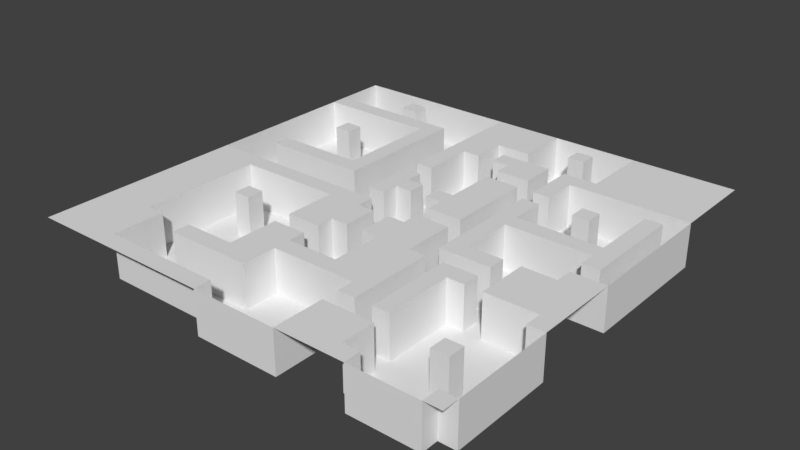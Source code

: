 # Source: Level2.0.blend  (saved by Blender 2.78.0; exported with 4.5.12 LTS)
import bpy
from mathutils import Matrix  # noqa: F401  (used for matrix-valued properties, if any)

bpy.ops.wm.read_factory_settings(use_empty=True)
scene = bpy.context.scene
scene.name = 'Scene'

# ---- collections
col_collection_1 = bpy.data.collections.new('Collection 1'); scene.collection.children.link(col_collection_1)

# ---- world
world_world = bpy.data.worlds.new('World'); scene.world = world_world
world_world.color = (0.05088, 0.05088, 0.05088)
world_world.use_sun_shadow = False
world_world.sun_shadow_jitter_overblur = 0.0
world_world.cycles.sampling_method = 'MANUAL'

# ---- meshes
me_plane_001 = bpy.data.meshes.new('Plane.001')
me_plane_001.from_pydata([(-1.0, -1.0, 0.0), (1.0, -1.0, 0.0), (-1.0, 1.0, 0.0), (1.0, 1.0, 0.0), (-1.0, 0.92, 0.0), (-1.0, 0.84, 0.0), (-1.0, 0.76, 0.0), (-1.0, 0.68, 0.0), (-1.0, 0.6, 0.0), (-1.0, 0.52, 0.0), (-1.0, 0.44, 0.0), (-1.0, 0.36, 0.0), (-1.0, 0.28, 0.0), (-1.0, 0.2, 0.0), (-1.0, 0.12, 0.0), (-1.0, 0.04, 0.0), (-1.0, -0.04, 0.0), (-1.0, -0.12, 0.0), (-1.0, -0.2, 0.0), (-1.0, -0.28, 0.0), (-1.0, -0.36, 0.0), (-1.0, -0.44, 0.0), (-1.0, -0.52, 0.0), (-1.0, -0.6, 0.0), (-1.0, -0.68, 0.0), (-1.0, -0.76, 0.0), (-1.0, -0.84, 0.0), (-1.0, -0.92, 0.0), (1.0, -0.92, 0.0), (1.0, -0.84, 0.0), (1.0, -0.76, 0.0), (1.0, -0.68, 0.0), (1.0, -0.6, 0.0), (1.0, -0.52, 0.0), (1.0, -0.44, 0.0), (1.0, -0.36, 0.0), (1.0, -0.28, 0.0), (1.0, -0.2, 0.0), (1.0, -0.12, 0.0), (1.0, -0.04, 0.0), (1.0, 0.04, 0.0), (1.0, 0.12, 0.0), (1.0, 0.2, 0.0), (1.0, 0.28, 0.0), (1.0, 0.36, 0.0), (1.0, 0.44, 0.0), (1.0, 0.52, 0.0), (1.0, 0.6, 0.0), (1.0, 0.68, 0.0), (1.0, 0.76, 0.0), (1.0, 0.84, 0.0), (1.0, 0.92, 0.0), (-0.92, -1.0, 0.0), (-0.84, -1.0, 0.0), (-0.76, -1.0, 0.0), (-0.68, -1.0, 0.0), (-0.6, -1.0, 0.0), (-0.52, -1.0, 0.0), (-0.44, -1.0, 0.0), (-0.36, -1.0, 0.0), (-0.28, -1.0, 0.0), (-0.2, -1.0, 0.0), (-0.12, -1.0, 0.0), (-0.04, -1.0, 0.0), (0.04, -1.0, 0.0), (0.12, -1.0, 0.0), (0.2, -1.0, 0.0), (0.28, -1.0, 0.0), (0.36, -1.0, 0.0), (0.44, -1.0, 0.0), (0.52, -1.0, 0.0), (0.6, -1.0, 0.0), (0.68, -1.0, 0.0), (0.76, -1.0, 0.0), (0.84, -1.0, 0.0), (0.92, -1.0, 0.0), (0.92, 1.0, 0.0), (0.84, 1.0, 0.0), (0.76, 1.0, 0.0), (0.68, 1.0, 0.0), (0.6, 1.0, 0.0), (0.52, 1.0, 0.0), (0.44, 1.0, 0.0), (0.36, 1.0, 0.0), (0.28, 1.0, 0.0), (0.2, 1.0, 0.0), (0.12, 1.0, 0.0), (0.04, 1.0, 0.0), (-0.04, 1.0, 0.0), (-0.12, 1.0, 0.0), (-0.2, 1.0, 0.0), (-0.28, 1.0, 0.0), (-0.36, 1.0, 0.0), (-0.44, 1.0, 0.0), (-0.52, 1.0, 0.0), (-0.6, 1.0, 0.0), (-0.68, 1.0, 0.0), (-0.76, 1.0, 0.0), (-0.84, 1.0, 0.0), (-0.92, 1.0, 0.0), (0.92, -0.92, 0.0), (0.6, -0.92, 0.0), (0.52, -0.92, 0.0), (0.44, -0.92, 0.0), (0.36, -0.92, 0.0), (0.28, -0.92, 0.0), (-0.12, -0.92, 0.0), (-0.2, -0.92, 0.0), (-0.28, -0.92, 0.0), (-0.36, -0.92, 0.0), (-0.44, -0.92, 0.0), (-0.52, -0.92, 0.0), (-0.6, -0.92, 0.0), (-0.68, -0.92, 0.0), (-0.76, -0.92, 0.0), (-0.84, -0.92, 0.0), (-0.92, -0.92, 0.0), (0.52, -0.84, 0.0), (0.44, -0.84, 0.0), (0.36, -0.84, 0.0), (0.28, -0.84, 0.0), (-0.68, -0.84, 0.0), (-0.76, -0.84, 0.0), (-0.84, -0.84, 0.0), (-0.92, -0.84, 0.0), (0.84, -0.76, 0.0), (0.76, -0.76, 0.0), (0.52, -0.76, 0.0), (0.44, -0.76, 0.0), (0.36, -0.76, 0.0), (0.28, -0.76, 0.0), (-0.12, -0.76, 0.0), (-0.2, -0.76, 0.0), (-0.28, -0.76, 0.0), (-0.36, -0.76, 0.0), (-0.44, -0.76, 0.0), (-0.52, -0.76, 0.0), (-0.68, -0.76, 0.0), (-0.76, -0.76, 0.0), (-0.84, -0.76, 0.0), (-0.92, -0.76, 0.0), (0.84, -0.68, 0.0), (0.76, -0.68, 0.0), (0.52, -0.68, 0.0), (0.44, -0.68, 0.0), (0.36, -0.68, 0.0), (0.28, -0.68, 0.0), (-0.12, -0.68, 0.0), (-0.2, -0.68, 0.0), (-0.28, -0.68, 0.0), (-0.36, -0.68, 0.0), (-0.44, -0.68, 0.0), (-0.52, -0.68, 0.0), (-0.68, -0.68, 0.0), (-0.76, -0.68, 0.0), (-0.84, -0.68, 0.0), (-0.92, -0.68, 0.0), (0.52, -0.6, 0.0), (0.44, -0.6, 0.0), (0.36, -0.6, 0.0), (0.28, -0.6, 0.0), (0.2, -0.6, 0.0), (0.12, -0.6, 0.0), (0.04, -0.6, 0.0), (-0.04, -0.6, 0.0), (-0.12, -0.6, 0.0), (-0.2, -0.6, 0.0), (-0.28, -0.6, 0.0), (-0.76, -0.6, 0.0), (-0.84, -0.6, 0.0), (-0.92, -0.6, 0.0), (0.52, -0.52, 0.0), (0.44, -0.52, 0.0), (0.36, -0.52, 0.0), (0.28, -0.52, 0.0), (0.2, -0.52, 0.0), (0.12, -0.52, 0.0), (0.04, -0.52, 0.0), (-0.04, -0.52, 0.0), (-0.12, -0.52, 0.0), (-0.2, -0.52, 0.0), (-0.28, -0.52, 0.0), (-0.76, -0.52, 0.0), (-0.84, -0.52, 0.0), (-0.92, -0.52, 0.0), (0.92, -0.44, 0.0), (0.52, -0.44, 0.0), (0.44, -0.44, 0.0), (0.36, -0.44, 0.0), (0.28, -0.44, 0.0), (0.2, -0.44, 0.0), (0.12, -0.44, 0.0), (-0.12, -0.44, 0.0), (-0.2, -0.44, 0.0), (-0.28, -0.44, 0.0), (-0.76, -0.44, 0.0), (-0.84, -0.44, 0.0), (-0.92, -0.44, 0.0), (0.92, -0.36, 0.0), (0.84, -0.36, 0.0), (0.76, -0.36, 0.0), (0.68, -0.36, 0.0), (0.6, -0.36, 0.0), (0.52, -0.36, 0.0), (0.44, -0.36, 0.0), (0.36, -0.36, 0.0), (0.28, -0.36, 0.0), (0.2, -0.36, 0.0), (0.12, -0.36, 0.0), (-0.12, -0.36, 0.0), (-0.2, -0.36, 0.0), (-0.28, -0.36, 0.0), (-0.52, -0.36, 0.0), (-0.6, -0.36, 0.0), (-0.76, -0.36, 0.0), (-0.84, -0.36, 0.0), (-0.92, -0.36, 0.0), (0.92, -0.28, 0.0), (0.84, -0.28, 0.0), (0.76, -0.28, 0.0), (0.68, -0.28, 0.0), (0.6, -0.28, 0.0), (0.52, -0.28, 0.0), (0.44, -0.28, 0.0), (0.36, -0.28, 0.0), (0.28, -0.28, 0.0), (0.2, -0.28, 0.0), (0.12, -0.28, 0.0), (0.04, -0.28, 0.0), (-0.04, -0.28, 0.0), (-0.12, -0.28, 0.0), (-0.2, -0.28, 0.0), (-0.28, -0.28, 0.0), (-0.52, -0.28, 0.0), (-0.6, -0.28, 0.0), (-0.76, -0.28, 0.0), (-0.84, -0.28, 0.0), (-0.92, -0.28, 0.0), (0.92, -0.2, 0.0), (0.84, -0.2, 0.0), (0.76, -0.2, 0.0), (0.68, -0.2, 0.0), (0.6, -0.2, 0.0), (0.52, -0.2, 0.0), (0.44, -0.2, 0.0), (0.36, -0.2, 0.0), (0.28, -0.2, 0.0), (0.2, -0.2, 0.0), (0.12, -0.2, 0.0), (0.04, -0.2, 0.0), (-0.04, -0.2, 0.0), (-0.12, -0.2, 0.0), (-0.2, -0.2, 0.0), (-0.28, -0.2, 0.0), (-0.76, -0.2, 0.0), (-0.84, -0.2, 0.0), (-0.92, -0.2, 0.0), (0.92, -0.12, 0.0), (0.84, -0.12, 0.0), (0.76, -0.12, 0.0), (0.68, -0.12, 0.0), (0.6, -0.12, 0.0), (0.52, -0.12, 0.0), (0.44, -0.12, 0.0), (0.36, -0.12, 0.0), (0.28, -0.12, 0.0), (0.2, -0.12, 0.0), (0.12, -0.12, 0.0), (0.04, -0.12, 0.0), (-0.04, -0.12, 0.0), (-0.12, -0.12, 0.0), (-0.2, -0.12, 0.0), (-0.28, -0.12, 0.0), (-0.36, -0.12, 0.0), (-0.44, -0.12, 0.0), (-0.52, -0.12, 0.0), (-0.6, -0.12, 0.0), (-0.68, -0.12, 0.0), (-0.76, -0.12, 0.0), (-0.84, -0.12, 0.0), (-0.92, -0.12, 0.0), (0.92, -0.04, 0.0), (0.84, -0.04, 0.0), (0.44, -0.04, 0.0), (0.36, -0.04, 0.0), (0.28, -0.04, 0.0), (0.2, -0.04, 0.0), (0.12, -0.04, 0.0), (-0.12, -0.04, 0.0), (-0.2, -0.04, 0.0), (-0.28, -0.04, 0.0), (-0.36, -0.04, 0.0), (-0.44, -0.04, 0.0), (-0.52, -0.04, 0.0), (-0.6, -0.04, 0.0), (-0.68, -0.04, 0.0), (-0.76, -0.04, 0.0), (-0.84, -0.04, 0.0), (-0.92, -0.04, 0.0), (0.92, 0.04, 0.0), (0.84, 0.04, 0.0), (0.44, 0.04, 0.0), (0.36, 0.04, 0.0), (0.28, 0.04, 0.0), (0.2, 0.04, 0.0), (0.12, 0.04, 0.0), (-0.12, 0.04, 0.0), (-0.2, 0.04, 0.0), (0.92, 0.12, 0.0), (0.84, 0.12, 0.0), (0.76, 0.12, 0.0), (0.68, 0.12, 0.0), (0.6, 0.12, 0.0), (0.52, 0.12, 0.0), (0.44, 0.12, 0.0), (0.36, 0.12, 0.0), (0.28, 0.12, 0.0), (0.2, 0.12, 0.0), (0.12, 0.12, 0.0), (0.04, 0.12, 0.0), (-0.04, 0.12, 0.0), (-0.12, 0.12, 0.0), (-0.2, 0.12, 0.0), (-0.36, 0.12, 0.0), (-0.44, 0.12, 0.0), (-0.52, 0.12, 0.0), (-0.6, 0.12, 0.0), (-0.68, 0.12, 0.0), (-0.76, 0.12, 0.0), (-0.84, 0.12, 0.0), (0.92, 0.2, 0.0), (0.84, 0.2, 0.0), (0.76, 0.2, 0.0), (0.68, 0.2, 0.0), (0.6, 0.2, 0.0), (0.52, 0.2, 0.0), (0.44, 0.2, 0.0), (0.36, 0.2, 0.0), (0.28, 0.2, 0.0), (0.2, 0.2, 0.0), (0.12, 0.2, 0.0), (0.04, 0.2, 0.0), (-0.04, 0.2, 0.0), (-0.12, 0.2, 0.0), (-0.2, 0.2, 0.0), (-0.36, 0.2, 0.0), (-0.44, 0.2, 0.0), (-0.52, 0.2, 0.0), (-0.6, 0.2, 0.0), (-0.68, 0.2, 0.0), (-0.76, 0.2, 0.0), (-0.84, 0.2, 0.0), (0.92, 0.28, 0.0), (0.84, 0.28, 0.0), (0.44, 0.28, 0.0), (0.36, 0.28, 0.0), (0.28, 0.28, 0.0), (0.2, 0.28, 0.0), (0.12, 0.28, 0.0), (-0.12, 0.28, 0.0), (-0.2, 0.28, 0.0), (-0.36, 0.28, 0.0), (-0.44, 0.28, 0.0), (0.92, 0.36, 0.0), (0.84, 0.36, 0.0), (0.68, 0.36, 0.0), (0.6, 0.36, 0.0), (0.44, 0.36, 0.0), (0.36, 0.36, 0.0), (0.28, 0.36, 0.0), (0.2, 0.36, 0.0), (0.12, 0.36, 0.0), (-0.12, 0.36, 0.0), (-0.2, 0.36, 0.0), (-0.36, 0.36, 0.0), (-0.44, 0.36, 0.0), (0.92, 0.44, 0.0), (0.84, 0.44, 0.0), (0.68, 0.44, 0.0), (0.6, 0.44, 0.0), (0.44, 0.44, 0.0), (0.36, 0.44, 0.0), (0.28, 0.44, 0.0), (0.2, 0.44, 0.0), (0.12, 0.44, 0.0), (-0.12, 0.44, 0.0), (-0.2, 0.44, 0.0), (-0.36, 0.44, 0.0), (-0.44, 0.44, 0.0), (-0.68, 0.44, 0.0), (-0.76, 0.44, 0.0), (0.92, 0.52, 0.0), (0.84, 0.52, 0.0), (0.44, 0.52, 0.0), (0.36, 0.52, 0.0), (0.28, 0.52, 0.0), (0.2, 0.52, 0.0), (0.12, 0.52, 0.0), (-0.12, 0.52, 0.0), (-0.2, 0.52, 0.0), (-0.36, 0.52, 0.0), (-0.44, 0.52, 0.0), (-0.68, 0.52, 0.0), (-0.76, 0.52, 0.0), (0.92, 0.6, 0.0), (0.84, 0.6, 0.0), (0.76, 0.6, 0.0), (0.68, 0.6, 0.0), (0.6, 0.6, 0.0), (0.52, 0.6, 0.0), (0.44, 0.6, 0.0), (0.36, 0.6, 0.0), (0.28, 0.6, 0.0), (0.2, 0.6, 0.0), (0.12, 0.6, 0.0), (0.04, 0.6, 0.0), (-0.04, 0.6, 0.0), (-0.12, 0.6, 0.0), (-0.2, 0.6, 0.0), (-0.36, 0.6, 0.0), (-0.44, 0.6, 0.0), (0.92, 0.68, 0.0), (0.84, 0.68, 0.0), (0.76, 0.68, 0.0), (0.68, 0.68, 0.0), (0.6, 0.68, 0.0), (0.52, 0.68, 0.0), (0.44, 0.68, 0.0), (0.36, 0.68, 0.0), (0.28, 0.68, 0.0), (0.2, 0.68, 0.0), (0.12, 0.68, 0.0), (0.04, 0.68, 0.0), (-0.04, 0.68, 0.0), (-0.12, 0.68, 0.0), (-0.2, 0.68, 0.0), (-0.36, 0.68, 0.0), (-0.44, 0.68, 0.0), (-0.52, 0.68, 0.0), (-0.6, 0.68, 0.0), (-0.68, 0.68, 0.0), (-0.76, 0.68, 0.0), (-0.84, 0.68, 0.0), (-0.92, 0.68, 0.0), (0.92, 0.76, 0.0), (0.84, 0.76, 0.0), (0.76, 0.76, 0.0), (0.68, 0.76, 0.0), (0.6, 0.76, 0.0), (0.52, 0.76, 0.0), (0.12, 0.76, 0.0), (0.04, 0.76, 0.0), (-0.04, 0.76, 0.0), (-0.12, 0.76, 0.0), (-0.2, 0.76, 0.0), (-0.36, 0.76, 0.0), (-0.44, 0.76, 0.0), (-0.52, 0.76, 0.0), (-0.6, 0.76, 0.0), (-0.68, 0.76, 0.0), (-0.76, 0.76, 0.0), (-0.84, 0.76, 0.0), (-0.92, 0.76, 0.0), (0.92, 0.84, 0.0), (0.84, 0.84, 0.0), (0.76, 0.84, 0.0), (0.68, 0.84, 0.0), (0.6, 0.84, 0.0), (0.52, 0.84, 0.0), (0.36, 0.84, 0.0), (0.28, 0.84, 0.0), (0.12, 0.84, 0.0), (0.04, 0.84, 0.0), (-0.04, 0.84, 0.0), (-0.12, 0.84, 0.0), (-0.2, 0.84, 0.0), (-0.6, 0.84, 0.0), (-0.68, 0.84, 0.0), (0.92, 0.92, 0.0), (0.84, 0.92, 0.0), (0.76, 0.92, 0.0), (0.68, 0.92, 0.0), (0.6, 0.92, 0.0), (0.52, 0.92, 0.0), (0.36, 0.92, 0.0), (0.28, 0.92, 0.0), (0.12, 0.92, 0.0), (0.04, 0.92, 0.0), (-0.04, 0.92, 0.0), (-0.12, 0.92, 0.0), (-0.2, 0.92, 0.0), (-0.6, 0.92, 0.0), (-0.68, 0.92, 0.0), (-0.92, 1.0, -5.0), (-1.0, 1.0, -5.0), (-1.0, 0.92, -5.0), (-1.0, 0.84, -5.0), (-1.0, 0.76, -5.0), (-1.0, 0.68, -5.0), (-1.0, 0.6, -5.0), (-1.0, 0.52, -5.0), (-1.0, 0.44, -5.0), (-1.0, 0.36, -5.0), (-1.0, 0.28, -5.0), (-1.0, 0.2, -5.0), (-1.0, 0.12, -5.0), (-1.0, 0.04, -5.0), (-1.0, -0.04, -5.0), (1.0, -0.92, -5.0), (1.0, -0.84, -5.0), (1.0, -0.76, -5.0), (1.0, -0.68, -5.0), (1.0, -0.6, -5.0), (1.0, -0.52, -5.0), (1.0, -0.44, -5.0), (1.0, -0.04, -5.0), (1.0, 0.04, -5.0), (1.0, 0.12, -5.0), (1.0, 0.2, -5.0), (1.0, 0.28, -5.0), (1.0, 0.36, -5.0), (1.0, 0.44, -5.0), (1.0, 0.52, -5.0), (1.0, 0.6, -5.0), (-0.92, -0.04, -5.0), (-0.92, 0.04, -5.0), (-0.92, 0.12, -5.0), (-0.92, 0.2, -5.0), (-0.92, 0.28, -5.0), (-0.92, 0.36, -5.0), (-0.92, 0.44, -5.0), (-0.92, 0.52, -5.0), (-0.92, 0.6, -5.0), (-0.92, 0.68, -5.0), (-0.92, 0.76, -5.0), (-0.92, 0.84, -5.0), (-0.92, 0.92, -5.0), (-0.12, -1.0, -5.0), (-0.04, -1.0, -5.0), (0.04, -1.0, -5.0), (0.12, -1.0, -5.0), (0.2, -1.0, -5.0), (0.28, -1.0, -5.0), (0.6, -1.0, -5.0), (0.68, -1.0, -5.0), (0.76, -1.0, -5.0), (0.84, -1.0, -5.0), (0.92, -1.0, -5.0), (0.52, 1.0, -5.0), (0.44, 1.0, -5.0), (0.36, 1.0, -5.0), (0.28, 1.0, -5.0), (0.2, 1.0, -5.0), (0.12, 1.0, -5.0), (-0.2, 1.0, -5.0), (-0.28, 1.0, -5.0), (-0.36, 1.0, -5.0), (-0.44, 1.0, -5.0), (-0.52, 1.0, -5.0), (-0.6, 1.0, -5.0), (-0.68, 1.0, -5.0), (-0.76, 1.0, -5.0), (-0.84, 1.0, -5.0), (0.92, -0.92, -5.0), (0.84, -0.92, -5.0), (0.76, -0.92, -5.0), (0.68, -0.92, -5.0), (0.6, -0.92, -5.0), (0.52, -0.92, -5.0), (0.28, -0.92, -5.0), (0.2, -0.92, -5.0), (0.12, -0.92, -5.0), (0.04, -0.92, -5.0), (-0.04, -0.92, -5.0), (-0.12, -0.92, -5.0), (-0.2, -0.92, -5.0), (-0.28, -0.92, -5.0), (-0.36, -0.92, -5.0), (-0.44, -0.92, -5.0), (-0.52, -0.92, -5.0), (-0.6, -0.92, -5.0), (-0.68, -0.92, -5.0), (0.92, -0.84, -5.0), (0.84, -0.84, -5.0), (0.76, -0.84, -5.0), (0.68, -0.84, -5.0), (0.6, -0.84, -5.0), (0.52, -0.84, -5.0), (0.28, -0.84, -5.0), (0.2, -0.84, -5.0), (0.12, -0.84, -5.0), (0.04, -0.84, -5.0), (-0.04, -0.84, -5.0), (-0.12, -0.84, -5.0), (-0.2, -0.84, -5.0), (-0.28, -0.84, -5.0), (-0.36, -0.84, -5.0), (-0.44, -0.84, -5.0), (-0.52, -0.84, -5.0), (-0.6, -0.84, -5.0), (-0.68, -0.84, -5.0), (0.92, -0.76, -5.0), (0.84, -0.76, -5.0), (0.76, -0.76, -5.0), (0.68, -0.76, -5.0), (0.6, -0.76, -5.0), (0.52, -0.76, -5.0), (0.44, -0.76, -5.0), (0.36, -0.76, -5.0), (0.28, -0.76, -5.0), (0.2, -0.76, -5.0), (0.12, -0.76, -5.0), (0.04, -0.76, -5.0), (-0.04, -0.76, -5.0), (-0.12, -0.76, -5.0), (-0.2, -0.76, -5.0), (-0.28, -0.76, -5.0), (-0.36, -0.76, -5.0), (-0.44, -0.76, -5.0), (-0.52, -0.76, -5.0), (-0.6, -0.76, -5.0), (-0.68, -0.76, -5.0), (0.92, -0.68, -5.0), (0.84, -0.68, -5.0), (0.76, -0.68, -5.0), (0.68, -0.68, -5.0), (0.6, -0.68, -5.0), (0.52, -0.68, -5.0), (0.44, -0.68, -5.0), (0.36, -0.68, -5.0), (0.28, -0.68, -5.0), (0.2, -0.68, -5.0), (0.12, -0.68, -5.0), (0.04, -0.68, -5.0), (-0.04, -0.68, -5.0), (-0.12, -0.68, -5.0), (-0.28, -0.68, -5.0), (-0.36, -0.68, -5.0), (-0.44, -0.68, -5.0), (-0.52, -0.68, -5.0), (-0.6, -0.68, -5.0), (-0.68, -0.68, -5.0), (-0.76, -0.68, -5.0), (0.92, -0.6, -5.0), (0.84, -0.6, -5.0), (0.76, -0.6, -5.0), (0.68, -0.6, -5.0), (0.6, -0.6, -5.0), (0.52, -0.6, -5.0), (0.44, -0.6, -5.0), (0.36, -0.6, -5.0), (0.28, -0.6, -5.0), (0.2, -0.6, -5.0), (0.12, -0.6, -5.0), (0.04, -0.6, -5.0), (-0.04, -0.6, -5.0), (-0.12, -0.6, -5.0), (-0.28, -0.6, -5.0), (-0.36, -0.6, -5.0), (-0.44, -0.6, -5.0), (-0.52, -0.6, -5.0), (-0.6, -0.6, -5.0), (-0.68, -0.6, -5.0), (-0.76, -0.6, -5.0), (0.92, -0.52, -5.0), (0.84, -0.52, -5.0), (0.76, -0.52, -5.0), (0.68, -0.52, -5.0), (0.6, -0.52, -5.0), (0.52, -0.52, -5.0), (0.44, -0.52, -5.0), (0.36, -0.52, -5.0), (0.12, -0.52, -5.0), (0.04, -0.52, -5.0), (-0.04, -0.52, -5.0), (-0.12, -0.52, -5.0), (-0.28, -0.52, -5.0), (-0.36, -0.52, -5.0), (-0.44, -0.52, -5.0), (-0.52, -0.52, -5.0), (-0.6, -0.52, -5.0), (-0.68, -0.52, -5.0), (-0.76, -0.52, -5.0), (0.92, -0.44, -5.0), (0.84, -0.44, -5.0), (0.76, -0.44, -5.0), (0.68, -0.44, -5.0), (0.6, -0.44, -5.0), (0.52, -0.44, -5.0), (0.44, -0.44, -5.0), (0.36, -0.44, -5.0), (0.12, -0.44, -5.0), (0.04, -0.44, -5.0), (-0.04, -0.44, -5.0), (-0.12, -0.44, -5.0), (-0.2, -0.44, -5.0), (-0.28, -0.44, -5.0), (-0.36, -0.44, -5.0), (-0.44, -0.44, -5.0), (-0.52, -0.44, -5.0), (-0.6, -0.44, -5.0), (-0.68, -0.44, -5.0), (-0.76, -0.44, -5.0), (0.92, -0.36, -5.0), (0.84, -0.36, -5.0), (0.76, -0.36, -5.0), (0.68, -0.36, -5.0), (0.6, -0.36, -5.0), (0.52, -0.36, -5.0), (0.44, -0.36, -5.0), (0.36, -0.36, -5.0), (0.12, -0.36, -5.0), (0.04, -0.36, -5.0), (-0.04, -0.36, -5.0), (-0.12, -0.36, -5.0), (-0.2, -0.36, -5.0), (-0.28, -0.36, -5.0), (-0.36, -0.36, -5.0), (-0.44, -0.36, -5.0), (-0.52, -0.36, -5.0), (-0.6, -0.36, -5.0), (-0.68, -0.36, -5.0), (-0.76, -0.36, -5.0), (0.68, -0.28, -5.0), (0.6, -0.28, -5.0), (0.52, -0.28, -5.0), (0.44, -0.28, -5.0), (0.36, -0.28, -5.0), (0.28, -0.28, -5.0), (0.12, -0.28, -5.0), (0.04, -0.28, -5.0), (-0.04, -0.28, -5.0), (-0.12, -0.28, -5.0), (-0.28, -0.28, -5.0), (-0.36, -0.28, -5.0), (-0.44, -0.28, -5.0), (-0.52, -0.28, -5.0), (-0.6, -0.28, -5.0), (-0.68, -0.28, -5.0), (-0.76, -0.28, -5.0), (0.68, -0.2, -5.0), (0.6, -0.2, -5.0), (0.52, -0.2, -5.0), (0.44, -0.2, -5.0), (0.36, -0.2, -5.0), (0.28, -0.2, -5.0), (0.04, -0.2, -5.0), (-0.04, -0.2, -5.0), (-0.28, -0.2, -5.0), (-0.36, -0.2, -5.0), (-0.44, -0.2, -5.0), (-0.52, -0.2, -5.0), (-0.6, -0.2, -5.0), (-0.68, -0.2, -5.0), (-0.76, -0.2, -5.0), (0.84, -0.12, -5.0), (0.76, -0.12, -5.0), (0.68, -0.12, -5.0), (0.6, -0.12, -5.0), (0.52, -0.12, -5.0), (0.44, -0.12, -5.0), (0.36, -0.12, -5.0), (0.28, -0.12, -5.0), (0.12, -0.12, -5.0), (0.04, -0.12, -5.0), (-0.04, -0.12, -5.0), (-0.12, -0.12, -5.0), (-0.28, -0.12, -5.0), (-0.36, -0.12, -5.0), (-0.44, -0.12, -5.0), (-0.52, -0.12, -5.0), (-0.6, -0.12, -5.0), (-0.68, -0.12, -5.0), (-0.76, -0.12, -5.0), (0.92, -0.04, -5.0), (0.84, -0.04, -5.0), (0.76, -0.04, -5.0), (0.68, -0.04, -5.0), (0.6, -0.04, -5.0), (0.52, -0.04, -5.0), (0.44, -0.04, -5.0), (0.36, -0.04, -5.0), (0.28, -0.04, -5.0), (0.2, -0.04, -5.0), (0.12, -0.04, -5.0), (0.04, -0.04, -5.0), (-0.04, -0.04, -5.0), (-0.12, -0.04, -5.0), (-0.2, -0.04, -5.0), (-0.28, -0.04, -5.0), (-0.36, -0.04, -5.0), (-0.44, -0.04, -5.0), (-0.52, -0.04, -5.0), (-0.6, -0.04, -5.0), (-0.68, -0.04, -5.0), (-0.76, -0.04, -5.0), (-0.84, -0.04, -5.0), (0.92, 0.04, -5.0), (0.84, 0.04, -5.0), (0.76, 0.04, -5.0), (0.68, 0.04, -5.0), (0.6, 0.04, -5.0), (0.52, 0.04, -5.0), (0.44, 0.04, -5.0), (0.36, 0.04, -5.0), (0.28, 0.04, -5.0), (0.2, 0.04, -5.0), (0.12, 0.04, -5.0), (0.04, 0.04, -5.0), (-0.04, 0.04, -5.0), (-0.12, 0.04, -5.0), (-0.2, 0.04, -5.0), (-0.28, 0.04, -5.0), (-0.36, 0.04, -5.0), (-0.44, 0.04, -5.0), (-0.52, 0.04, -5.0), (-0.6, 0.04, -5.0), (-0.68, 0.04, -5.0), (-0.76, 0.04, -5.0), (-0.84, 0.04, -5.0), (0.92, 0.12, -5.0), (0.84, 0.12, -5.0), (0.76, 0.12, -5.0), (0.68, 0.12, -5.0), (0.6, 0.12, -5.0), (0.52, 0.12, -5.0), (0.44, 0.12, -5.0), (0.36, 0.12, -5.0), (0.28, 0.12, -5.0), (0.12, 0.12, -5.0), (0.04, 0.12, -5.0), (-0.04, 0.12, -5.0), (-0.12, 0.12, -5.0), (-0.2, 0.12, -5.0), (-0.28, 0.12, -5.0), (-0.36, 0.12, -5.0), (-0.44, 0.12, -5.0), (-0.52, 0.12, -5.0), (-0.6, 0.12, -5.0), (-0.68, 0.12, -5.0), (-0.76, 0.12, -5.0), (-0.84, 0.12, -5.0), (0.92, 0.2, -5.0), (0.84, 0.2, -5.0), (0.76, 0.2, -5.0), (0.68, 0.2, -5.0), (0.6, 0.2, -5.0), (0.52, 0.2, -5.0), (0.44, 0.2, -5.0), (0.36, 0.2, -5.0), (0.28, 0.2, -5.0), (0.12, 0.2, -5.0), (0.04, 0.2, -5.0), (-0.04, 0.2, -5.0), (-0.12, 0.2, -5.0), (-0.2, 0.2, -5.0), (-0.28, 0.2, -5.0), (-0.36, 0.2, -5.0), (-0.44, 0.2, -5.0), (-0.52, 0.2, -5.0), (-0.6, 0.2, -5.0), (-0.68, 0.2, -5.0), (-0.76, 0.2, -5.0), (-0.84, 0.2, -5.0), (0.92, 0.28, -5.0), (0.84, 0.28, -5.0), (0.76, 0.28, -5.0), (0.68, 0.28, -5.0), (0.6, 0.28, -5.0), (0.52, 0.28, -5.0), (0.44, 0.28, -5.0), (0.36, 0.28, -5.0), (0.28, 0.28, -5.0), (0.12, 0.28, -5.0), (0.04, 0.28, -5.0), (-0.04, 0.28, -5.0), (-0.12, 0.28, -5.0), (-0.2, 0.28, -5.0), (-0.28, 0.28, -5.0), (-0.36, 0.28, -5.0), (-0.44, 0.28, -5.0), (-0.52, 0.28, -5.0), (-0.6, 0.28, -5.0), (-0.68, 0.28, -5.0), (-0.76, 0.28, -5.0), (-0.84, 0.28, -5.0), (0.92, 0.36, -5.0), (0.84, 0.36, -5.0), (0.76, 0.36, -5.0), (0.68, 0.36, -5.0), (0.6, 0.36, -5.0), (0.52, 0.36, -5.0), (0.44, 0.36, -5.0), (0.36, 0.36, -5.0), (0.28, 0.36, -5.0), (0.12, 0.36, -5.0), (0.04, 0.36, -5.0), (-0.04, 0.36, -5.0), (-0.12, 0.36, -5.0), (-0.2, 0.36, -5.0), (-0.28, 0.36, -5.0), (-0.36, 0.36, -5.0), (-0.44, 0.36, -5.0), (-0.52, 0.36, -5.0), (-0.6, 0.36, -5.0), (-0.68, 0.36, -5.0), (-0.76, 0.36, -5.0), (-0.84, 0.36, -5.0), (0.92, 0.44, -5.0), (0.84, 0.44, -5.0), (0.76, 0.44, -5.0), (0.68, 0.44, -5.0), (0.6, 0.44, -5.0), (0.52, 0.44, -5.0), (0.44, 0.44, -5.0), (0.36, 0.44, -5.0), (0.28, 0.44, -5.0), (0.2, 0.44, -5.0), (0.12, 0.44, -5.0), (0.04, 0.44, -5.0), (-0.04, 0.44, -5.0), (-0.12, 0.44, -5.0), (-0.2, 0.44, -5.0), (-0.28, 0.44, -5.0), (-0.36, 0.44, -5.0), (-0.44, 0.44, -5.0), (-0.52, 0.44, -5.0), (-0.6, 0.44, -5.0), (-0.68, 0.44, -5.0), (-0.76, 0.44, -5.0), (-0.84, 0.44, -5.0), (0.92, 0.52, -5.0), (0.84, 0.52, -5.0), (0.76, 0.52, -5.0), (0.68, 0.52, -5.0), (0.6, 0.52, -5.0), (0.52, 0.52, -5.0), (0.44, 0.52, -5.0), (0.36, 0.52, -5.0), (0.28, 0.52, -5.0), (0.2, 0.52, -5.0), (0.12, 0.52, -5.0), (0.04, 0.52, -5.0), (-0.04, 0.52, -5.0), (-0.12, 0.52, -5.0), (-0.2, 0.52, -5.0), (-0.28, 0.52, -5.0), (-0.36, 0.52, -5.0), (-0.44, 0.52, -5.0), (-0.52, 0.52, -5.0), (-0.6, 0.52, -5.0), (-0.68, 0.52, -5.0), (-0.76, 0.52, -5.0), (-0.84, 0.52, -5.0), (0.92, 0.6, -5.0), (0.84, 0.6, -5.0), (0.76, 0.6, -5.0), (0.68, 0.6, -5.0), (0.6, 0.6, -5.0), (0.52, 0.6, -5.0), (0.44, 0.6, -5.0), (0.36, 0.6, -5.0), (0.28, 0.6, -5.0), (0.12, 0.6, -5.0), (0.04, 0.6, -5.0), (-0.04, 0.6, -5.0), (-0.12, 0.6, -5.0), (-0.2, 0.6, -5.0), (-0.28, 0.6, -5.0), (-0.36, 0.6, -5.0), (-0.44, 0.6, -5.0), (-0.52, 0.6, -5.0), (-0.6, 0.6, -5.0), (-0.68, 0.6, -5.0), (-0.76, 0.6, -5.0), (-0.84, 0.6, -5.0), (0.52, 0.68, -5.0), (0.44, 0.68, -5.0), (0.36, 0.68, -5.0), (0.28, 0.68, -5.0), (0.2, 0.68, -5.0), (0.12, 0.68, -5.0), (0.04, 0.68, -5.0), (-0.04, 0.68, -5.0), (-0.2, 0.68, -5.0), (-0.28, 0.68, -5.0), (-0.36, 0.68, -5.0), (-0.44, 0.68, -5.0), (-0.52, 0.68, -5.0), (-0.6, 0.68, -5.0), (-0.68, 0.68, -5.0), (-0.76, 0.68, -5.0), (-0.84, 0.68, -5.0), (0.52, 0.76, -5.0), (0.44, 0.76, -5.0), (0.36, 0.76, -5.0), (0.28, 0.76, -5.0), (0.2, 0.76, -5.0), (0.12, 0.76, -5.0), (0.04, 0.76, -5.0), (-0.04, 0.76, -5.0), (-0.2, 0.76, -5.0), (-0.28, 0.76, -5.0), (-0.36, 0.76, -5.0), (-0.44, 0.76, -5.0), (-0.52, 0.76, -5.0), (-0.6, 0.76, -5.0), (-0.68, 0.76, -5.0), (-0.76, 0.76, -5.0), (-0.84, 0.76, -5.0), (0.52, 0.84, -5.0), (0.44, 0.84, -5.0), (0.36, 0.84, -5.0), (0.28, 0.84, -5.0), (0.2, 0.84, -5.0), (0.12, 0.84, -5.0), (-0.2, 0.84, -5.0), (-0.28, 0.84, -5.0), (-0.36, 0.84, -5.0), (-0.44, 0.84, -5.0), (-0.52, 0.84, -5.0), (-0.6, 0.84, -5.0), (-0.68, 0.84, -5.0), (-0.76, 0.84, -5.0), (-0.84, 0.84, -5.0), (0.52, 0.92, -5.0), (0.44, 0.92, -5.0), (0.36, 0.92, -5.0), (0.28, 0.92, -5.0), (0.2, 0.92, -5.0), (0.12, 0.92, -5.0), (-0.2, 0.92, -5.0), (-0.28, 0.92, -5.0), (-0.36, 0.92, -5.0), (-0.44, 0.92, -5.0), (-0.52, 0.92, -5.0), (-0.6, 0.92, -5.0), (-0.68, 0.92, -5.0), (-0.76, 0.92, -5.0), (-0.84, 0.92, -5.0)], [], [(478, 51, 3, 76), (75, 1, 28, 100), (185, 34, 35, 198), (198, 35, 36, 217), (217, 36, 37, 238), (238, 37, 38, 257), (257, 38, 39, 281), (43, 44, 520, 519), (395, 396, 940, 939), (404, 47, 48, 421), (421, 48, 49, 444), (444, 49, 50, 463), (463, 50, 51, 478), (214, 195, 702, 722), (147, 131, 614, 635), (483, 81, 548, 1025), (301, 283, 780, 803), (477, 476, 491, 492), (42, 43, 519, 518), (284, 302, 804, 781), (41, 42, 518, 517), (374, 361, 879, 901), (328, 329, 841, 840), (475, 474, 489, 490), (474, 473, 488, 489), (473, 472, 487, 488), (472, 471, 486, 487), (40, 41, 517, 516), (362, 375, 902, 880), (470, 469, 484, 485), (327, 328, 840, 839), (39, 40, 516, 515), (468, 467, 482, 483), (467, 466, 481, 482), (466, 465, 480, 481), (465, 464, 479, 480), (464, 463, 478, 479), (113, 112, 580, 581), (326, 327, 839, 838), (112, 111, 579, 580), (136, 152, 639, 619), (86, 486, 1030, 553), (325, 326, 838, 837), (201, 220, 723, 706), (111, 110, 578, 579), (324, 325, 837, 836), (221, 202, 707, 724), (454, 453, 474, 475), (453, 452, 473, 474), (452, 451, 472, 473), (451, 450, 471, 472), (110, 109, 577, 578), (153, 137, 621, 641), (426, 449, 993, 976), (323, 324, 836, 835), (392, 391, 931, 932), (449, 448, 467, 468), (448, 447, 466, 467), (447, 446, 465, 466), (446, 445, 464, 465), (445, 444, 463, 464), (7, 443, 462, 6), (443, 442, 461, 462), (442, 441, 460, 461), (441, 440, 459, 460), (440, 439, 458, 459), (439, 438, 457, 458), (438, 437, 456, 457), (437, 436, 455, 456), (109, 108, 576, 577), (204, 223, 726, 709), (435, 434, 453, 454), (434, 433, 452, 453), (108, 107, 575, 576), (469, 470, 1013, 1012), (490, 90, 554, 1031), (244, 245, 744, 743), (33, 34, 514, 513), (224, 205, 710, 727), (107, 106, 574, 575), (426, 425, 448, 449), (425, 424, 447, 448), (424, 423, 446, 447), (423, 422, 445, 446), (422, 421, 444, 445), (243, 244, 743, 742), (376, 363, 886, 908), (32, 33, 513, 512), (242, 243, 742, 741), (364, 377, 909, 887), (320, 321, 832, 831), (31, 32, 512, 511), (420, 419, 436, 437), (389, 390, 929, 928), (30, 31, 511, 510), (418, 417, 434, 435), (417, 416, 433, 434), (208, 227, 729, 711), (415, 414, 431, 432), (414, 413, 430, 431), (413, 412, 429, 430), (378, 365, 889, 911), (411, 410, 427, 428), (410, 409, 426, 427), (409, 408, 425, 426), (408, 407, 424, 425), (407, 406, 423, 424), (406, 405, 422, 423), (405, 404, 421, 422), (318, 319, 830, 829), (29, 30, 510, 509), (452, 433, 983, 1000), (366, 379, 912, 890), (28, 29, 509, 508), (230, 209, 714, 732), (157, 143, 627, 648), (401, 400, 419, 420), (435, 454, 1001, 984), (144, 158, 649, 628), (399, 398, 417, 418), (211, 232, 733, 716), (462, 461, 1009, 534), (159, 145, 629, 650), (397, 396, 413, 414), (396, 395, 412, 413), (455, 436, 986, 1003), (394, 393, 410, 411), (382, 369, 894, 916), (313, 314, 826, 825), (308, 299, 797, 820), (102, 101, 567, 568), (461, 460, 1008, 1009), (146, 160, 651, 630), (164, 165, 656, 655), (75, 100, 563, 547), (312, 313, 825, 824), (390, 389, 402, 403), (300, 309, 821, 798), (460, 459, 1007, 1008), (163, 164, 655, 654), (388, 387, 400, 401), (371, 384, 918, 895), (311, 312, 824, 823), (386, 385, 398, 399), (233, 212, 719, 736), (459, 458, 1006, 1007), (162, 163, 654, 653), (234, 233, 736, 737), (310, 311, 823, 822), (213, 234, 737, 720), (381, 380, 393, 394), (458, 457, 1005, 1006), (161, 162, 653, 652), (309, 310, 822, 821), (384, 383, 917, 918), (457, 456, 1004, 1005), (377, 376, 391, 392), (160, 161, 652, 651), (101, 71, 543, 567), (385, 372, 898, 921), (383, 382, 916, 917), (235, 214, 722, 739), (100, 28, 508, 563), (456, 455, 1003, 1004), (375, 374, 387, 388), (165, 147, 635, 656), (373, 386, 922, 899), (373, 372, 385, 386), (314, 301, 803, 826), (98, 99, 493, 562), (302, 315, 827, 804), (371, 370, 383, 384), (370, 369, 382, 383), (380, 381, 915, 914), (97, 98, 562, 561), (149, 167, 657, 636), (387, 374, 901, 924), (366, 365, 378, 379), (316, 303, 805, 828), (96, 97, 561, 560), (364, 363, 376, 377), (67, 105, 569, 542), (229, 230, 732, 731), (375, 388, 925, 902), (15, 16, 507, 506), (95, 96, 560, 559), (305, 318, 829, 807), (14, 15, 506, 505), (362, 361, 374, 375), (379, 378, 911, 912), (94, 95, 559, 558), (451, 452, 1000, 999), (227, 228, 730, 729), (13, 14, 505, 504), (220, 241, 740, 723), (358, 357, 370, 371), (357, 356, 369, 370), (93, 94, 558, 557), (355, 354, 367, 368), (450, 451, 999, 998), (12, 13, 504, 503), (92, 93, 557, 556), (449, 468, 1010, 993), (321, 306, 810, 832), (353, 352, 363, 364), (11, 12, 503, 502), (91, 92, 556, 555), (168, 154, 642, 663), (106, 62, 537, 574), (225, 224, 727, 728), (307, 322, 833, 811), (10, 11, 502, 501), (346, 345, 361, 362), (90, 91, 555, 554), (9, 10, 501, 500), (344, 343, 359, 360), (223, 222, 725, 726), (391, 376, 908, 931), (306, 307, 811, 810), (340, 339, 357, 358), (339, 338, 356, 357), (8, 9, 500, 499), (337, 336, 354, 355), (246, 225, 728, 745), (154, 153, 641, 642), (222, 221, 724, 725), (377, 392, 932, 909), (7, 8, 499, 498), (331, 330, 352, 353), (471, 450, 998, 1015), (5, 6, 497, 496), (329, 328, 350, 351), (328, 327, 349, 350), (327, 326, 348, 349), (326, 325, 347, 348), (325, 324, 346, 347), (324, 323, 345, 346), (228, 249, 746, 730), (85, 86, 553, 552), (322, 321, 343, 344), (321, 320, 342, 343), (152, 151, 638, 639), (319, 318, 340, 341), (318, 317, 339, 340), (317, 316, 338, 339), (304, 305, 807, 806), (315, 314, 336, 337), (314, 313, 335, 336), (313, 312, 334, 335), (312, 311, 333, 334), (311, 310, 332, 333), (310, 309, 331, 332), (309, 308, 330, 331), (4, 5, 496, 495), (250, 229, 731, 747), (84, 85, 552, 551), (151, 150, 637, 638), (303, 304, 806, 805), (2, 4, 495, 494), (83, 84, 551, 550), (171, 157, 648, 669), (150, 149, 636, 637), (454, 475, 1016, 1001), (307, 306, 321, 322), (393, 380, 914, 937), (99, 2, 494, 493), (82, 83, 550, 549), (305, 304, 317, 318), (304, 303, 316, 317), (158, 172, 670, 649), (302, 301, 314, 315), (381, 394, 938, 915), (232, 253, 748, 733), (81, 82, 549, 548), (442, 443, 533, 992), (173, 159, 650, 671), (300, 299, 308, 309), (330, 308, 820, 842), (372, 373, 899, 898), (441, 442, 992, 991), (440, 441, 991, 990), (439, 440, 990, 989), (212, 213, 720, 719), (438, 439, 989, 988), (437, 438, 988, 987), (398, 385, 921, 944), (299, 300, 798, 797), (254, 235, 739, 754), (145, 146, 630, 629), (117, 102, 568, 587), (386, 399, 945, 922), (74, 75, 547, 546), (210, 211, 716, 715), (298, 297, 796, 524), (284, 283, 301, 302), (315, 337, 849, 827), (368, 367, 892, 893), (73, 74, 546, 545), (167, 181, 676, 657), (143, 144, 628, 627), (209, 210, 715, 714), (17, 280, 298, 16), (280, 279, 297, 298), (279, 278, 296, 297), (278, 277, 295, 296), (277, 276, 294, 295), (276, 275, 293, 294), (275, 274, 292, 293), (274, 273, 291, 292), (273, 272, 290, 291), (272, 271, 289, 290), (271, 270, 288, 289), (400, 387, 924, 947), (297, 296, 795, 796), (338, 316, 828, 850), (267, 266, 286, 287), (266, 265, 285, 286), (72, 73, 545, 544), (264, 263, 283, 284), (105, 120, 588, 569), (388, 401, 948, 925), (296, 295, 794, 795), (71, 72, 544, 543), (295, 294, 793, 794), (258, 257, 281, 282), (18, 256, 280, 17), (256, 255, 279, 280), (255, 254, 278, 279), (365, 366, 890, 889), (294, 293, 792, 793), (319, 341, 852, 830), (241, 260, 757, 740), (432, 431, 981, 982), (142, 141, 623, 624), (253, 252, 271, 272), (252, 251, 270, 271), (251, 250, 269, 270), (402, 389, 928, 951), (249, 248, 267, 268), (248, 247, 266, 267), (247, 246, 265, 266), (293, 292, 791, 792), (245, 244, 263, 264), (244, 243, 262, 263), (243, 242, 261, 262), (342, 320, 831, 853), (241, 240, 259, 260), (240, 239, 258, 259), (239, 238, 257, 258), (19, 237, 256, 18), (237, 236, 255, 256), (236, 235, 254, 255), (261, 242, 741, 758), (431, 430, 980, 981), (468, 483, 1025, 1010), (390, 403, 952, 929), (292, 291, 790, 791), (430, 429, 979, 980), (232, 231, 252, 253), (231, 230, 251, 252), (230, 229, 250, 251), (182, 168, 663, 682), (228, 227, 248, 249), (227, 226, 247, 248), (226, 225, 246, 247), (291, 290, 789, 790), (322, 344, 855, 833), (66, 67, 542, 541), (484, 469, 1012, 1027), (290, 289, 788, 789), (220, 219, 240, 241), (219, 218, 239, 240), (218, 217, 238, 239), (20, 216, 237, 19), (216, 215, 236, 237), (215, 214, 235, 236), (245, 264, 761, 744), (428, 427, 977, 978), (213, 212, 233, 234), (65, 66, 541, 540), (470, 485, 1028, 1013), (289, 288, 787, 788), (211, 210, 231, 232), (210, 209, 230, 231), (345, 323, 835, 857), (265, 246, 745, 762), (427, 426, 976, 977), (208, 207, 226, 227), (207, 206, 225, 226), (206, 205, 224, 225), (64, 65, 540, 539), (204, 203, 222, 223), (203, 202, 221, 222), (202, 203, 708, 707), (201, 200, 219, 220), (200, 199, 218, 219), (199, 198, 217, 218), (21, 197, 216, 20), (197, 196, 215, 216), (196, 195, 214, 215), (63, 64, 539, 538), (486, 471, 1015, 1030), (62, 63, 538, 537), (200, 201, 706, 705), (249, 268, 764, 746), (135, 136, 619, 618), (199, 200, 705, 704), (287, 286, 783, 784), (269, 250, 747, 765), (134, 135, 618, 617), (121, 113, 581, 600), (191, 190, 207, 208), (190, 189, 206, 207), (189, 188, 205, 206), (198, 199, 704, 703), (187, 186, 203, 204), (286, 285, 782, 783), (186, 171, 669, 688), (133, 134, 617, 616), (475, 490, 1031, 1016), (410, 393, 937, 960), (22, 184, 197, 21), (184, 183, 196, 197), (183, 182, 195, 196), (329, 351, 863, 841), (172, 187, 689, 670), (132, 133, 616, 615), (394, 411, 961, 938), (253, 272, 767, 748), (188, 173, 671, 690), (181, 180, 193, 194), (180, 179, 192, 193), (131, 132, 615, 614), (412, 395, 939, 962), (352, 330, 842, 864), (176, 175, 190, 191), (175, 174, 189, 190), (174, 173, 188, 189), (360, 359, 876, 877), (172, 171, 186, 187), (331, 353, 865, 843), (397, 414, 963, 941), (176, 191, 691, 672), (491, 476, 1021, 1036), (477, 492, 1037, 1022), (23, 170, 184, 22), (170, 169, 183, 184), (169, 168, 182, 183), (417, 398, 944, 966), (282, 281, 774, 775), (278, 254, 754, 773), (192, 179, 675, 694), (130, 129, 608, 609), (127, 117, 587, 606), (167, 166, 180, 181), (166, 165, 179, 180), (165, 164, 178, 179), (164, 163, 177, 178), (163, 162, 176, 177), (162, 161, 175, 176), (161, 160, 174, 175), (160, 159, 173, 174), (399, 418, 967, 945), (158, 157, 171, 172), (281, 39, 515, 774), (354, 336, 848, 870), (129, 128, 607, 608), (194, 193, 695, 696), (337, 355, 871, 849), (24, 156, 170, 23), (156, 155, 169, 170), (155, 154, 168, 169), (181, 194, 696, 676), (128, 127, 606, 607), (193, 192, 694, 695), (419, 400, 947, 969), (356, 338, 850, 872), (6, 462, 534, 497), (149, 148, 166, 167), (148, 147, 165, 166), (120, 130, 609, 588), (401, 420, 970, 948), (277, 278, 773, 772), (258, 282, 775, 755), (443, 7, 498, 533), (146, 145, 159, 160), (416, 417, 966, 965), (144, 143, 157, 158), (276, 277, 772, 771), (340, 358, 873, 851), (492, 491, 1036, 1037), (275, 276, 771, 770), (414, 415, 964, 963), (25, 140, 156, 24), (140, 139, 155, 156), (139, 138, 154, 155), (138, 137, 153, 154), (125, 126, 603, 602), (274, 275, 770, 769), (136, 135, 151, 152), (135, 134, 150, 151), (134, 133, 149, 150), (133, 132, 148, 149), (132, 131, 147, 148), (273, 274, 769, 768), (359, 343, 854, 876), (195, 182, 682, 702), (272, 273, 768, 767), (344, 360, 877, 855), (283, 263, 760, 780), (264, 284, 781, 761), (361, 345, 857, 879), (351, 350, 862, 863), (285, 265, 762, 782), (409, 410, 960, 959), (126, 125, 141, 142), (185, 198, 703, 683), (26, 124, 140, 25), (124, 123, 139, 140), (123, 122, 138, 139), (122, 121, 137, 138), (270, 269, 765, 766), (346, 362, 880, 858), (350, 349, 861, 862), (408, 409, 959, 958), (349, 348, 860, 861), (267, 287, 784, 763), (16, 298, 524, 507), (407, 408, 958, 957), (268, 267, 763, 764), (348, 347, 859, 860), (406, 407, 957, 956), (347, 346, 858, 859), (120, 119, 129, 130), (119, 118, 128, 129), (118, 117, 127, 128), (405, 406, 956, 955), (137, 121, 600, 621), (288, 270, 766, 787), (404, 405, 955, 954), (203, 186, 688, 708), (27, 116, 124, 26), (116, 115, 123, 124), (115, 114, 122, 123), (114, 113, 121, 122), (34, 185, 683, 514), (47, 404, 954, 523), (187, 204, 709, 689), (485, 484, 1027, 1028), (411, 428, 978, 961), (205, 188, 690, 710), (429, 412, 962, 979), (263, 262, 759, 760), (363, 352, 864, 886), (262, 261, 758, 759), (353, 364, 887, 865), (343, 342, 853, 854), (105, 104, 119, 120), (104, 103, 118, 119), (103, 102, 117, 118), (403, 402, 951, 952), (141, 125, 602, 623), (191, 208, 711, 691), (126, 142, 624, 603), (415, 432, 982, 964), (0, 52, 116, 27), (52, 53, 115, 116), (53, 54, 114, 115), (54, 55, 113, 114), (55, 56, 112, 113), (56, 57, 111, 112), (57, 58, 110, 111), (58, 59, 109, 110), (59, 60, 108, 109), (60, 61, 107, 108), (61, 62, 106, 107), (260, 259, 756, 757), (341, 340, 851, 852), (433, 416, 965, 983), (259, 258, 755, 756), (418, 435, 984, 967), (67, 68, 104, 105), (68, 69, 103, 104), (69, 70, 102, 103), (70, 71, 101, 102), (367, 354, 870, 892), (355, 368, 893, 871), (436, 419, 969, 986), (369, 356, 872, 894), (336, 335, 847, 848), (179, 178, 674, 675), (420, 437, 987, 970), (335, 334, 846, 847), (178, 177, 673, 674), (358, 371, 895, 873), (334, 333, 845, 846), (46, 47, 523, 522), (476, 477, 1022, 1021), (177, 176, 672, 673), (490, 489, 89, 90), (489, 488, 88, 89), (488, 487, 87, 88), (487, 486, 86, 87), (333, 332, 844, 845), (45, 46, 522, 521), (332, 331, 843, 844), (44, 45, 521, 520), (396, 397, 941, 940), (483, 482, 80, 81), (482, 481, 79, 80), (481, 480, 78, 79), (480, 479, 77, 78), (479, 478, 76, 77), (563, 508, 509, 582), (582, 509, 510, 601), (601, 510, 511, 622), (622, 511, 512, 643), (643, 512, 513, 664), (664, 513, 514, 683), (774, 515, 516, 797), (797, 516, 517, 820), (820, 517, 518, 842), (842, 518, 519, 864), (864, 519, 520, 886), (886, 520, 521, 908), (908, 521, 522, 931), (931, 522, 523, 954), (496, 535, 536, 495), (535, 1024, 1039, 536), (1024, 1023, 1038, 1039), (1023, 1022, 1037, 1038), (1021, 1020, 1035, 1036), (1020, 1019, 1034, 1035), (1019, 1018, 1033, 1034), (1018, 1017, 1032, 1033), (1017, 1016, 1031, 1032), (1015, 1014, 1029, 1030), (1014, 1013, 1028, 1029), (1012, 1011, 1026, 1027), (1011, 1010, 1025, 1026), (497, 534, 535, 496), (534, 1009, 1024, 535), (1009, 1008, 1023, 1024), (1008, 1007, 1022, 1023), (1007, 1006, 1021, 1022), (1006, 1005, 1020, 1021), (1005, 1004, 1019, 1020), (1004, 1003, 1018, 1019), (1003, 1002, 1017, 1018), (1002, 1001, 1016, 1017), (998, 997, 1014, 1015), (997, 996, 1013, 1014), (996, 995, 1012, 1013), (995, 994, 1011, 1012), (994, 993, 1010, 1011), (986, 985, 1002, 1003), (985, 984, 1001, 1002), (983, 982, 999, 1000), (982, 981, 998, 999), (981, 980, 997, 998), (980, 979, 996, 997), (979, 978, 995, 996), (978, 977, 994, 995), (977, 976, 993, 994), (499, 532, 533, 498), (532, 975, 992, 533), (975, 974, 991, 992), (974, 973, 990, 991), (973, 972, 989, 990), (972, 971, 988, 989), (971, 970, 987, 988), (969, 968, 985, 986), (968, 967, 984, 985), (965, 964, 982, 983), (962, 961, 978, 979), (500, 531, 532, 499), (531, 953, 975, 532), (953, 952, 974, 975), (952, 951, 973, 974), (951, 950, 972, 973), (950, 949, 971, 972), (949, 948, 970, 971), (947, 946, 968, 969), (946, 945, 967, 968), (944, 943, 965, 966), (943, 942, 964, 965), (942, 941, 963, 964), (939, 938, 961, 962), (937, 936, 959, 960), (936, 935, 958, 959), (935, 934, 957, 958), (934, 933, 956, 957), (933, 932, 955, 956), (932, 931, 954, 955), (501, 530, 531, 500), (530, 930, 953, 531), (930, 929, 952, 953), (928, 927, 950, 951), (927, 926, 949, 950), (926, 925, 948, 949), (924, 923, 946, 947), (923, 922, 945, 946), (921, 920, 943, 944), (920, 919, 942, 943), (919, 918, 941, 942), (918, 917, 940, 941), (917, 916, 939, 940), (916, 915, 938, 939), (914, 913, 936, 937), (913, 912, 935, 936), (912, 911, 934, 935), (911, 910, 933, 934), (910, 909, 932, 933), (502, 529, 530, 501), (529, 907, 930, 530), (907, 906, 929, 930), (906, 905, 928, 929), (905, 904, 927, 928), (904, 903, 926, 927), (903, 902, 925, 926), (901, 900, 923, 924), (900, 899, 922, 923), (898, 897, 920, 921), (897, 896, 919, 920), (896, 895, 918, 919), (894, 893, 915, 916), (893, 892, 914, 915), (892, 891, 913, 914), (891, 890, 912, 913), (889, 888, 910, 911), (888, 887, 909, 910), (503, 528, 529, 502), (528, 885, 907, 529), (885, 884, 906, 907), (884, 883, 905, 906), (883, 882, 904, 905), (882, 881, 903, 904), (881, 880, 902, 903), (879, 878, 900, 901), (878, 877, 899, 900), (877, 876, 898, 899), (876, 875, 897, 898), (875, 874, 896, 897), (874, 873, 895, 896), (872, 871, 893, 894), (870, 869, 891, 892), (869, 868, 890, 891), (868, 867, 889, 890), (867, 866, 888, 889), (866, 865, 887, 888), (504, 527, 528, 503), (527, 863, 885, 528), (863, 862, 884, 885), (862, 861, 883, 884), (861, 860, 882, 883), (860, 859, 881, 882), (859, 858, 880, 881), (857, 856, 878, 879), (856, 855, 877, 878), (854, 853, 875, 876), (853, 852, 874, 875), (852, 851, 873, 874), (850, 849, 871, 872), (848, 847, 869, 870), (847, 846, 868, 869), (846, 845, 867, 868), (845, 844, 866, 867), (844, 843, 865, 866), (505, 526, 527, 504), (526, 841, 863, 527), (835, 834, 856, 857), (834, 833, 855, 856), (831, 830, 852, 853), (828, 827, 849, 850), (506, 525, 526, 505), (525, 819, 841, 526), (819, 818, 840, 841), (818, 817, 839, 840), (817, 816, 838, 839), (816, 815, 837, 838), (815, 814, 836, 837), (814, 813, 835, 836), (813, 812, 834, 835), (812, 811, 833, 834), (810, 809, 831, 832), (809, 808, 830, 831), (808, 807, 829, 830), (805, 804, 827, 828), (803, 802, 825, 826), (802, 801, 824, 825), (801, 800, 823, 824), (800, 799, 822, 823), (799, 798, 821, 822), (507, 524, 525, 506), (524, 796, 819, 525), (796, 795, 818, 819), (795, 794, 817, 818), (794, 793, 816, 817), (793, 792, 815, 816), (792, 791, 814, 815), (791, 790, 813, 814), (790, 789, 812, 813), (789, 788, 811, 812), (788, 787, 810, 811), (787, 786, 809, 810), (786, 785, 808, 809), (785, 784, 807, 808), (784, 783, 806, 807), (783, 782, 805, 806), (782, 781, 804, 805), (780, 779, 802, 803), (779, 778, 801, 802), (778, 777, 800, 801), (777, 776, 799, 800), (776, 775, 798, 799), (775, 774, 797, 798), (766, 765, 786, 787), (765, 764, 785, 786), (764, 763, 784, 785), (762, 761, 781, 782), (760, 759, 779, 780), (759, 758, 778, 779), (758, 757, 777, 778), (757, 756, 776, 777), (756, 755, 775, 776), (754, 753, 772, 773), (753, 752, 771, 772), (752, 751, 770, 771), (751, 750, 769, 770), (750, 749, 768, 769), (749, 748, 767, 768), (747, 746, 764, 765), (745, 744, 761, 762), (741, 740, 757, 758), (739, 738, 753, 754), (738, 737, 752, 753), (737, 736, 751, 752), (736, 735, 750, 751), (735, 734, 749, 750), (734, 733, 748, 749), (731, 730, 746, 747), (728, 727, 744, 745), (727, 726, 743, 744), (726, 725, 742, 743), (725, 724, 741, 742), (724, 723, 740, 741), (722, 721, 738, 739), (721, 720, 737, 738), (719, 718, 735, 736), (718, 717, 734, 735), (717, 716, 733, 734), (714, 713, 731, 732), (713, 712, 730, 731), (712, 711, 729, 730), (710, 709, 726, 727), (707, 706, 723, 724), (702, 701, 721, 722), (701, 700, 720, 721), (700, 699, 719, 720), (699, 698, 718, 719), (698, 697, 717, 718), (697, 696, 716, 717), (696, 695, 715, 716), (695, 694, 714, 715), (694, 693, 713, 714), (693, 692, 712, 713), (692, 691, 711, 712), (690, 689, 709, 710), (688, 687, 707, 708), (687, 686, 706, 707), (686, 685, 705, 706), (685, 684, 704, 705), (684, 683, 703, 704), (682, 681, 701, 702), (681, 680, 700, 701), (680, 679, 699, 700), (679, 678, 698, 699), (678, 677, 697, 698), (677, 676, 696, 697), (675, 674, 693, 694), (674, 673, 692, 693), (673, 672, 691, 692), (671, 670, 689, 690), (669, 668, 687, 688), (668, 667, 686, 687), (667, 666, 685, 686), (666, 665, 684, 685), (665, 664, 683, 684), (663, 662, 681, 682), (662, 661, 680, 681), (661, 660, 679, 680), (660, 659, 678, 679), (659, 658, 677, 678), (658, 657, 676, 677), (650, 649, 670, 671), (648, 647, 668, 669), (647, 646, 667, 668), (646, 645, 666, 667), (645, 644, 665, 666), (644, 643, 664, 665), (642, 641, 662, 663), (641, 640, 661, 662), (640, 639, 660, 661), (639, 638, 659, 660), (638, 637, 658, 659), (637, 636, 657, 658), (635, 634, 655, 656), (634, 633, 654, 655), (633, 632, 653, 654), (632, 631, 652, 653), (631, 630, 651, 652), (629, 628, 649, 650), (627, 626, 647, 648), (626, 625, 646, 647), (625, 624, 645, 646), (624, 623, 644, 645), (623, 622, 643, 644), (621, 620, 640, 641), (620, 619, 639, 640), (614, 613, 634, 635), (613, 612, 633, 634), (612, 611, 632, 633), (611, 610, 631, 632), (610, 609, 630, 631), (609, 608, 629, 630), (608, 607, 628, 629), (607, 606, 627, 628), (606, 605, 626, 627), (605, 604, 625, 626), (604, 603, 624, 625), (602, 601, 622, 623), (600, 599, 620, 621), (599, 598, 619, 620), (598, 597, 618, 619), (597, 596, 617, 618), (596, 595, 616, 617), (595, 594, 615, 616), (594, 593, 614, 615), (593, 592, 613, 614), (592, 591, 612, 613), (591, 590, 611, 612), (590, 589, 610, 611), (589, 588, 609, 610), (587, 586, 605, 606), (586, 585, 604, 605), (585, 584, 603, 604), (584, 583, 602, 603), (583, 582, 601, 602), (581, 580, 599, 600), (580, 579, 598, 599), (579, 578, 597, 598), (578, 577, 596, 597), (577, 576, 595, 596), (576, 575, 594, 595), (575, 574, 593, 594), (574, 573, 592, 593), (573, 572, 591, 592), (572, 571, 590, 591), (571, 570, 589, 590), (570, 569, 588, 589), (568, 567, 586, 587), (567, 566, 585, 586), (566, 565, 584, 585), (565, 564, 583, 584), (564, 563, 582, 583), (537, 538, 573, 574), (538, 539, 572, 573), (539, 540, 571, 572), (540, 541, 570, 571), (541, 542, 569, 570), (543, 544, 566, 567), (544, 545, 565, 566), (545, 546, 564, 565), (546, 547, 563, 564), (495, 536, 493, 494), (536, 1039, 562, 493), (1039, 1038, 561, 562), (1038, 1037, 560, 561), (1037, 1036, 559, 560), (1036, 1035, 558, 559), (1035, 1034, 557, 558), (1034, 1033, 556, 557), (1033, 1032, 555, 556), (1032, 1031, 554, 555), (1030, 1029, 552, 553), (1029, 1028, 551, 552), (1028, 1027, 550, 551), (1027, 1026, 549, 550), (1026, 1025, 548, 549)])
me_plane_001.use_remesh_preserve_volume = False
me_plane_001.use_remesh_preserve_attributes = False
me_plane_001.use_mirror_vertex_groups = False
me_plane_001.update()

# ---- objects
ob_plane = bpy.data.objects.new('Plane', me_plane_001)

# ---- transforms, parenting, visibility, modifiers, constraints
ob_plane.location = (0.0, 0.0, 0.0)
ob_plane.scale = (25.0, 25.0, 1.0)
ob_plane.lineart.crease_threshold = 0.0

# ---- collection membership
col_collection_1.objects.link(ob_plane)

# ---- scene / render settings (as saved in the file)
scene.frame_start = 1; scene.frame_end = 250; scene.frame_set(1)
scene.render.engine = 'BLENDER_EEVEE_NEXT'
scene.render.resolution_percentage = 50
scene.render.dither_intensity = 0.0
scene.cycles.use_denoising = False
scene.cycles.samples = 128
scene.cycles.sampling_pattern = 'TABULATED_SOBOL'
scene.cycles.light_sampling_threshold = 0.0
scene.cycles.use_adaptive_sampling = False
scene.cycles.use_light_tree = False
scene.cycles.blur_glossy = 0.0
scene.cycles.sample_clamp_indirect = 0.0
scene.view_settings.view_transform = 'Standard'
bpy.context.view_layer.update()

# ---- added for rendering (the .blend has no active camera and no usable light): camera, sun
cam_auto = bpy.data.cameras.new('AutoCamera')
cam_auto.lens = 50.0
cam_auto.sensor_width = 36.0
cam_auto.clip_end = 1151.04
ob_auto_camera = bpy.data.objects.new('AutoCamera', cam_auto)
scene.collection.objects.link(ob_auto_camera)
ob_auto_camera.location = (65.5866, -78.7039, 49.9693)
ob_auto_camera.rotation_euler = (1.09748, -7.21219e-08, 0.694738)
scene.camera = ob_auto_camera
light_auto_sun = bpy.data.lights.new('AutoSun', 'SUN')
light_auto_sun.energy = 3.0
light_auto_sun.angle = 0.0523599
ob_auto_sun = bpy.data.objects.new('AutoSun', light_auto_sun)
scene.collection.objects.link(ob_auto_sun)
ob_auto_sun.rotation_euler = (0.872665, 0.174533, 0.523599)
bpy.context.view_layer.update()

